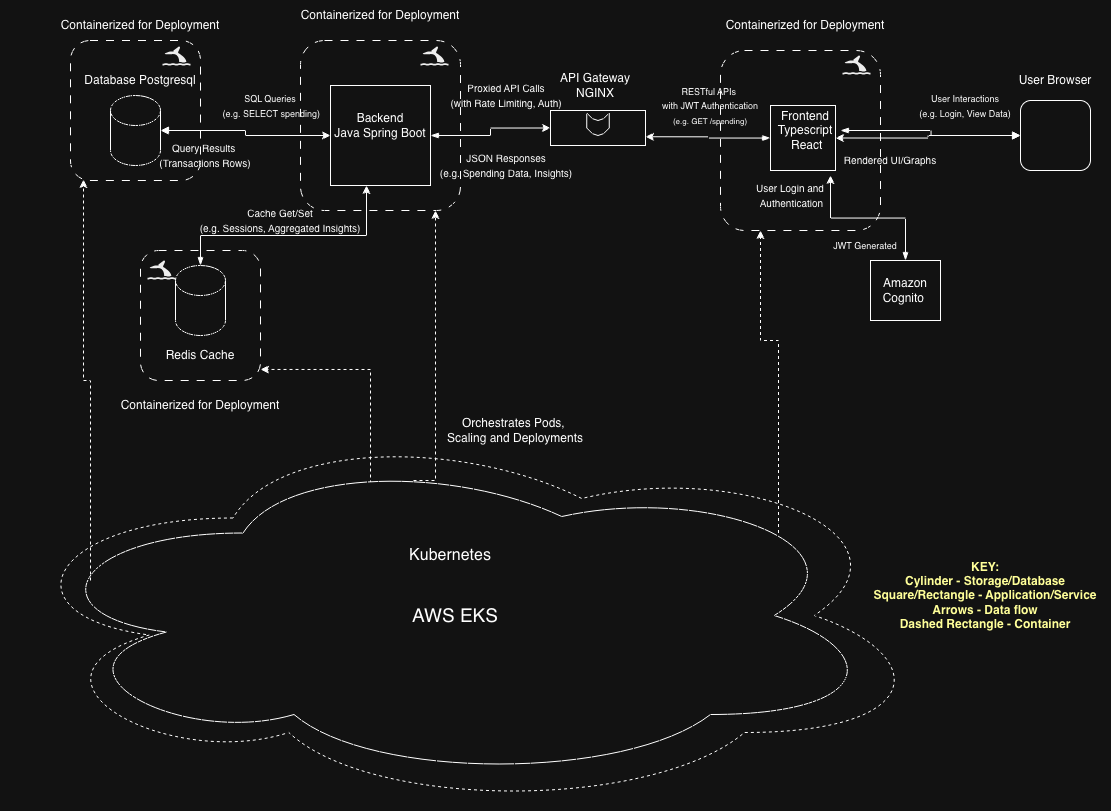

The diagram above was exported from draw.io. Its source (the exported page's mxGraphModel, read from the mxfile embedded in the PNG):
<mxGraphModel dx="2418" dy="844" grid="1" gridSize="10" guides="1" tooltips="1" connect="1" arrows="1" fold="1" page="1" pageScale="1" pageWidth="1100" pageHeight="850" math="0" shadow="0">
  <root>
    <mxCell id="0" />
    <mxCell id="1" parent="0" />
    <mxCell id="VkCdACqMVX4tEhz3zkrp-46" parent="1" style="ellipse;shape=cloud;whiteSpace=wrap;html=1;dashed=1;" value="" vertex="1">
      <mxGeometry height="390" width="930" x="-20" y="450" as="geometry" />
    </mxCell>
    <mxCell id="VkCdACqMVX4tEhz3zkrp-33" parent="1" style="rounded=1;whiteSpace=wrap;html=1;dashed=1;dashPattern=8 8;" value="" vertex="1">
      <mxGeometry height="140" width="130" x="50" y="70" as="geometry" />
    </mxCell>
    <mxCell id="VkCdACqMVX4tEhz3zkrp-34" parent="1" style="rounded=1;whiteSpace=wrap;html=1;dashed=1;dashPattern=8 8;" value="" vertex="1">
      <mxGeometry height="130" width="120" x="120" y="280" as="geometry" />
    </mxCell>
    <mxCell id="VkCdACqMVX4tEhz3zkrp-28" parent="1" style="rounded=1;whiteSpace=wrap;html=1;dashed=1;dashPattern=8 8;" value="" vertex="1">
      <mxGeometry height="180" width="160" x="700" y="80" as="geometry" />
    </mxCell>
    <mxCell id="VkCdACqMVX4tEhz3zkrp-27" parent="1" style="rounded=1;whiteSpace=wrap;html=1;dashed=1;dashPattern=8 8;" value="" vertex="1">
      <mxGeometry height="170" width="160" x="280" y="70" as="geometry" />
    </mxCell>
    <mxCell id="VkCdACqMVX4tEhz3zkrp-16" edge="1" parent="1" source="-Cm5ZsRc_Kc_yAY0VWMG-1" style="edgeStyle=orthogonalEdgeStyle;rounded=0;orthogonalLoop=1;jettySize=auto;html=1;entryX=0;entryY=0.5;entryDx=0;entryDy=0;startArrow=blockThin;startFill=1;" target="VkCdACqMVX4tEhz3zkrp-14">
      <mxGeometry relative="1" as="geometry" />
    </mxCell>
    <mxCell id="-Cm5ZsRc_Kc_yAY0VWMG-1" parent="1" style="whiteSpace=wrap;html=1;aspect=fixed;" value="" vertex="1">
      <mxGeometry height="100" width="100" x="310" y="115" as="geometry" />
    </mxCell>
    <mxCell id="-Cm5ZsRc_Kc_yAY0VWMG-2" parent="1" style="text;html=1;whiteSpace=wrap;strokeColor=none;fillColor=none;align=center;verticalAlign=middle;rounded=0;autosize=1;resizable=0;" value="Backend&lt;div&gt;Java Spring Boot&lt;/div&gt;" vertex="1">
      <mxGeometry height="40" width="110" x="305" y="135" as="geometry" />
    </mxCell>
    <mxCell id="VkCdACqMVX4tEhz3zkrp-18" edge="1" parent="1" source="-Cm5ZsRc_Kc_yAY0VWMG-5" style="edgeStyle=orthogonalEdgeStyle;rounded=0;orthogonalLoop=1;jettySize=auto;html=1;entryX=1;entryY=0.75;entryDx=0;entryDy=0;startArrow=blockThin;startFill=1;" target="VkCdACqMVX4tEhz3zkrp-14">
      <mxGeometry relative="1" as="geometry" />
    </mxCell>
    <mxCell id="-Cm5ZsRc_Kc_yAY0VWMG-5" parent="1" style="whiteSpace=wrap;html=1;aspect=fixed;" value="" vertex="1">
      <mxGeometry height="65" width="65" x="750" y="135" as="geometry" />
    </mxCell>
    <mxCell id="IZUtJoOsd-i0n76YE9UY-18" edge="1" parent="1" style="edgeStyle=orthogonalEdgeStyle;rounded=0;orthogonalLoop=1;jettySize=auto;html=1;entryX=0;entryY=0.5;entryDx=0;entryDy=0;startArrow=blockThin;startFill=1;" target="VkCdACqMVX4tEhz3zkrp-10">
      <mxGeometry relative="1" as="geometry">
        <mxPoint x="820" y="160" as="sourcePoint" />
      </mxGeometry>
    </mxCell>
    <mxCell id="-Cm5ZsRc_Kc_yAY0VWMG-6" parent="1" style="text;html=1;whiteSpace=wrap;strokeColor=none;fillColor=none;align=center;verticalAlign=middle;rounded=0;autosize=1;resizable=0;" value="Frontend&lt;div&gt;Typescript&lt;/div&gt;&lt;div&gt;&amp;nbsp;React&lt;/div&gt;" vertex="1">
      <mxGeometry height="60" width="80" x="745" y="130" as="geometry" />
    </mxCell>
    <mxCell id="-Cm5ZsRc_Kc_yAY0VWMG-9" edge="1" parent="1" source="-Cm5ZsRc_Kc_yAY0VWMG-7" style="edgeStyle=orthogonalEdgeStyle;rounded=0;orthogonalLoop=1;jettySize=auto;html=1;entryX=0;entryY=0.5;entryDx=0;entryDy=0;startArrow=block;startFill=1;" target="-Cm5ZsRc_Kc_yAY0VWMG-1">
      <mxGeometry relative="1" as="geometry" />
    </mxCell>
    <mxCell id="-Cm5ZsRc_Kc_yAY0VWMG-7" parent="1" style="shape=cylinder3;whiteSpace=wrap;html=1;boundedLbl=1;backgroundOutline=1;size=15;labelBorderColor=light-dark(#000000,#007FFF);" value="" vertex="1">
      <mxGeometry height="70" width="50" x="90" y="125" as="geometry" />
    </mxCell>
    <mxCell id="-Cm5ZsRc_Kc_yAY0VWMG-8" parent="1" style="text;html=1;whiteSpace=wrap;strokeColor=none;fillColor=none;align=center;verticalAlign=middle;rounded=0;autosize=1;resizable=0;" value="Database Postgresql" vertex="1">
      <mxGeometry height="30" width="130" x="55" y="95" as="geometry" />
    </mxCell>
    <mxCell id="IZUtJoOsd-i0n76YE9UY-1" parent="1" style="text;html=1;whiteSpace=wrap;strokeColor=none;fillColor=none;align=center;verticalAlign=middle;rounded=0;autosize=1;resizable=0;" value="&lt;font style=&quot;font-size: 9px;&quot;&gt;RESTful APIs&amp;nbsp;&lt;/font&gt;&lt;div&gt;&lt;font style=&quot;font-size: 9px;&quot;&gt;with JWT Authentication&lt;/font&gt;&lt;div&gt;&lt;font style=&quot;font-size: 8px;&quot;&gt;(e.g. GET /spending)&lt;/font&gt;&lt;/div&gt;&lt;/div&gt;" vertex="1">
      <mxGeometry height="60" width="120" x="630" y="105" as="geometry" />
    </mxCell>
    <mxCell id="IZUtJoOsd-i0n76YE9UY-2" parent="1" style="shape=cylinder3;whiteSpace=wrap;html=1;boundedLbl=1;backgroundOutline=1;size=15;" value="" vertex="1">
      <mxGeometry height="70" width="50" x="155" y="295" as="geometry" />
    </mxCell>
    <mxCell id="IZUtJoOsd-i0n76YE9UY-3" parent="1" style="text;html=1;whiteSpace=wrap;strokeColor=none;fillColor=none;align=center;verticalAlign=middle;rounded=0;autosize=1;resizable=0;" value="Redis Cache" vertex="1">
      <mxGeometry height="30" width="90" x="135" y="370" as="geometry" />
    </mxCell>
    <mxCell id="IZUtJoOsd-i0n76YE9UY-6" edge="1" parent="1" source="VkCdACqMVX4tEhz3zkrp-10" style="edgeStyle=orthogonalEdgeStyle;rounded=0;orthogonalLoop=1;jettySize=auto;html=1;entryX=1;entryY=0.5;entryDx=0;entryDy=0;startArrow=block;startFill=1;exitX=0;exitY=0.5;exitDx=0;exitDy=0;" target="-Cm5ZsRc_Kc_yAY0VWMG-5">
      <mxGeometry relative="1" as="geometry">
        <mxPoint x="805" y="165" as="sourcePoint" />
      </mxGeometry>
    </mxCell>
    <mxCell id="IZUtJoOsd-i0n76YE9UY-5" parent="1" style="text;html=1;whiteSpace=wrap;strokeColor=none;fillColor=none;align=center;verticalAlign=middle;rounded=0;autosize=1;resizable=0;" value="User Browser" vertex="1">
      <mxGeometry height="30" width="100" x="985" y="95" as="geometry" />
    </mxCell>
    <mxCell id="IZUtJoOsd-i0n76YE9UY-9" edge="1" parent="1" source="IZUtJoOsd-i0n76YE9UY-2" style="edgeStyle=orthogonalEdgeStyle;rounded=0;orthogonalLoop=1;jettySize=auto;html=1;entryX=0.36;entryY=1;entryDx=0;entryDy=0;entryPerimeter=0;startArrow=blockThin;startFill=1;" target="-Cm5ZsRc_Kc_yAY0VWMG-1">
      <mxGeometry relative="1" as="geometry">
        <Array as="points">
          <mxPoint x="180" y="265" />
          <mxPoint x="346" y="265" />
        </Array>
        <mxPoint x="346" y="220" as="targetPoint" />
      </mxGeometry>
    </mxCell>
    <mxCell id="IZUtJoOsd-i0n76YE9UY-10" parent="1" style="text;html=1;whiteSpace=wrap;strokeColor=none;fillColor=none;align=center;verticalAlign=middle;rounded=0;autosize=1;resizable=0;" value="&lt;font size=&quot;1&quot;&gt;Cache Get/Set&lt;/font&gt;&lt;div&gt;&lt;font size=&quot;1&quot;&gt;(e.g. Sessions, Aggregated Insights)&lt;/font&gt;&lt;/div&gt;" vertex="1">
      <mxGeometry height="40" width="180" x="170" y="230" as="geometry" />
    </mxCell>
    <mxCell id="VkCdACqMVX4tEhz3zkrp-1" parent="1" style="text;html=1;whiteSpace=wrap;strokeColor=none;fillColor=none;align=center;verticalAlign=middle;rounded=0;autosize=1;resizable=0;" value="&lt;font size=&quot;1&quot;&gt;JSON Responses&lt;/font&gt;&lt;div&gt;&lt;font size=&quot;1&quot;&gt;(e.g. Spending Data, Insights)&lt;/font&gt;&lt;/div&gt;" vertex="1">
      <mxGeometry height="40" width="160" x="406.25" y="175" as="geometry" />
    </mxCell>
    <mxCell id="VkCdACqMVX4tEhz3zkrp-4" parent="1" style="text;html=1;whiteSpace=wrap;strokeColor=none;fillColor=none;align=center;verticalAlign=middle;rounded=0;autosize=1;resizable=0;" value="&lt;font style=&quot;font-size: 9px;&quot;&gt;User Interactions&lt;/font&gt;&lt;div&gt;&lt;font style=&quot;font-size: 9px;&quot;&gt;(e.g. Login, View Data)&lt;/font&gt;&lt;/div&gt;" vertex="1">
      <mxGeometry height="40" width="110" x="890" y="115" as="geometry" />
    </mxCell>
    <mxCell id="VkCdACqMVX4tEhz3zkrp-5" parent="1" style="text;html=1;whiteSpace=wrap;strokeColor=none;fillColor=none;align=center;verticalAlign=middle;rounded=0;autosize=1;resizable=0;" value="&lt;font style=&quot;font-size: 10px;&quot;&gt;Rendered UI/Graphs&lt;/font&gt;" vertex="1">
      <mxGeometry height="30" width="120" x="810" y="175" as="geometry" />
    </mxCell>
    <mxCell id="VkCdACqMVX4tEhz3zkrp-7" parent="1" style="text;html=1;whiteSpace=wrap;strokeColor=none;fillColor=none;align=center;verticalAlign=middle;rounded=0;autosize=1;resizable=0;" value="&lt;font style=&quot;font-size: 9px;&quot;&gt;SQL Queries&lt;/font&gt;&lt;div&gt;&lt;font style=&quot;font-size: 9px;&quot;&gt;&amp;nbsp;(e.g. SELECT spending)&lt;/font&gt;&lt;/div&gt;" vertex="1">
      <mxGeometry height="40" width="120" x="190" y="115" as="geometry" />
    </mxCell>
    <mxCell id="VkCdACqMVX4tEhz3zkrp-8" parent="1" style="text;html=1;whiteSpace=wrap;strokeColor=none;fillColor=none;align=center;verticalAlign=middle;rounded=0;autosize=1;resizable=0;" value="&lt;font size=&quot;1&quot;&gt;Query Results&amp;nbsp;&lt;/font&gt;&lt;div&gt;&lt;font size=&quot;1&quot;&gt;(Transactions Rows)&lt;/font&gt;&lt;/div&gt;" vertex="1">
      <mxGeometry height="40" width="110" x="130" y="165" as="geometry" />
    </mxCell>
    <mxCell id="VkCdACqMVX4tEhz3zkrp-10" parent="1" style="rounded=1;whiteSpace=wrap;html=1;" value="" vertex="1">
      <mxGeometry height="70" width="70" x="1000" y="130" as="geometry" />
    </mxCell>
    <mxCell id="VkCdACqMVX4tEhz3zkrp-12" parent="1" style="text;html=1;whiteSpace=wrap;strokeColor=none;fillColor=none;align=center;verticalAlign=middle;rounded=0;autosize=1;resizable=0;" value="&lt;b&gt;&lt;font style=&quot;color: light-dark(rgb(0, 0, 0), rgb(255, 255, 153));&quot;&gt;KEY:&lt;/font&gt;&lt;/b&gt;&lt;div&gt;&lt;b&gt;&lt;font style=&quot;color: light-dark(rgb(0, 0, 0), rgb(255, 255, 153));&quot;&gt;Cylinder - Storage/Database&lt;/font&gt;&lt;/b&gt;&lt;/div&gt;&lt;div&gt;&lt;font style=&quot;color: light-dark(rgb(0, 0, 0), rgb(255, 255, 153));&quot;&gt;&lt;b style=&quot;&quot;&gt;Square/Rectangle - Application/Service&lt;/b&gt;&lt;/font&gt;&lt;/div&gt;&lt;div&gt;&lt;font style=&quot;color: light-dark(rgb(0, 0, 0), rgb(255, 255, 153));&quot;&gt;&lt;b style=&quot;&quot;&gt;Arrows - Data flow&lt;/b&gt;&lt;/font&gt;&lt;/div&gt;&lt;div&gt;&lt;font style=&quot;color: light-dark(rgb(0, 0, 0), rgb(255, 255, 153));&quot;&gt;&lt;b style=&quot;&quot;&gt;Dashed Rectangle - Container&lt;/b&gt;&lt;/font&gt;&lt;/div&gt;" vertex="1">
      <mxGeometry height="90" width="250" x="840" y="580" as="geometry" />
    </mxCell>
    <mxCell id="VkCdACqMVX4tEhz3zkrp-14" parent="1" style="rounded=0;whiteSpace=wrap;html=1;" value="" vertex="1">
      <mxGeometry height="35" width="95" x="530" y="140" as="geometry" />
    </mxCell>
    <mxCell id="VkCdACqMVX4tEhz3zkrp-15" edge="1" parent="1" source="VkCdACqMVX4tEhz3zkrp-13" style="edgeStyle=orthogonalEdgeStyle;rounded=0;orthogonalLoop=1;jettySize=auto;html=1;exitX=0.25;exitY=1;exitDx=0;exitDy=0;">
      <mxGeometry relative="1" as="geometry">
        <mxPoint x="589" y="160" as="targetPoint" />
      </mxGeometry>
    </mxCell>
    <mxCell id="VkCdACqMVX4tEhz3zkrp-13" parent="1" style="shape=dataStorage;whiteSpace=wrap;html=1;fixedSize=1;rotation=-90;size=7.5;" value="" vertex="1">
      <mxGeometry height="22.5" width="22.5" x="566.25" y="142.5" as="geometry" />
    </mxCell>
    <mxCell id="VkCdACqMVX4tEhz3zkrp-19" parent="1" style="text;html=1;whiteSpace=wrap;strokeColor=none;fillColor=none;align=center;verticalAlign=middle;rounded=0;autosize=1;resizable=0;" value="API Gateway&lt;div&gt;NGINX&lt;/div&gt;" vertex="1">
      <mxGeometry height="40" width="90" x="530" y="95" as="geometry" />
    </mxCell>
    <mxCell id="VkCdACqMVX4tEhz3zkrp-20" parent="1" style="text;html=1;whiteSpace=wrap;strokeColor=none;fillColor=none;align=center;verticalAlign=middle;rounded=0;autosize=1;resizable=0;" value="&lt;font size=&quot;1&quot;&gt;Proxied API Calls&lt;br&gt;&lt;/font&gt;&lt;div&gt;&lt;font size=&quot;1&quot;&gt;(with Rate Limiting, Auth)&lt;/font&gt;&lt;/div&gt;" vertex="1">
      <mxGeometry height="40" width="130" x="421.25" y="105" as="geometry" />
    </mxCell>
    <mxCell id="VkCdACqMVX4tEhz3zkrp-29" parent="1" style="text;html=1;whiteSpace=wrap;strokeColor=none;fillColor=none;align=center;verticalAlign=middle;rounded=0;autosize=1;resizable=0;" value="Containerized for Deployment" vertex="1">
      <mxGeometry height="30" width="180" x="270" y="30" as="geometry" />
    </mxCell>
    <mxCell id="VkCdACqMVX4tEhz3zkrp-30" parent="1" style="text;html=1;whiteSpace=wrap;strokeColor=none;fillColor=none;align=center;verticalAlign=middle;rounded=0;autosize=1;resizable=0;" value="Containerized for Deployment" vertex="1">
      <mxGeometry height="30" width="180" x="695" y="40" as="geometry" />
    </mxCell>
    <mxCell id="VkCdACqMVX4tEhz3zkrp-31" parent="1" style="shape=mxgraph.signs.sports.whale_viewing;html=1;pointerEvents=1;fillColor=#000000;strokeColor=none;verticalLabelPosition=bottom;verticalAlign=top;align=center;" value="" vertex="1">
      <mxGeometry height="19" width="28" x="400" y="76" as="geometry" />
    </mxCell>
    <mxCell id="VkCdACqMVX4tEhz3zkrp-32" parent="1" style="shape=mxgraph.signs.sports.whale_viewing;html=1;pointerEvents=1;fillColor=#000000;strokeColor=none;verticalLabelPosition=bottom;verticalAlign=top;align=center;" value="" vertex="1">
      <mxGeometry height="19" width="28" x="822" y="85" as="geometry" />
    </mxCell>
    <mxCell id="VkCdACqMVX4tEhz3zkrp-35" parent="1" style="text;html=1;whiteSpace=wrap;strokeColor=none;fillColor=none;align=center;verticalAlign=middle;rounded=0;autosize=1;resizable=0;" value="Containerized for Deployment" vertex="1">
      <mxGeometry height="30" width="180" x="30" y="40" as="geometry" />
    </mxCell>
    <mxCell id="VkCdACqMVX4tEhz3zkrp-36" parent="1" style="text;html=1;whiteSpace=wrap;strokeColor=none;fillColor=none;align=center;verticalAlign=middle;rounded=0;autosize=1;resizable=0;" value="Containerized for Deployment" vertex="1">
      <mxGeometry height="30" width="180" x="90" y="420" as="geometry" />
    </mxCell>
    <mxCell id="VkCdACqMVX4tEhz3zkrp-37" parent="1" style="shape=mxgraph.signs.sports.whale_viewing;html=1;pointerEvents=1;fillColor=#000000;strokeColor=none;verticalLabelPosition=bottom;verticalAlign=top;align=center;" value="" vertex="1">
      <mxGeometry height="19" width="28" x="142" y="76" as="geometry" />
    </mxCell>
    <mxCell id="VkCdACqMVX4tEhz3zkrp-38" parent="1" style="shape=mxgraph.signs.sports.whale_viewing;html=1;pointerEvents=1;fillColor=#000000;strokeColor=none;verticalLabelPosition=bottom;verticalAlign=top;align=center;" value="" vertex="1">
      <mxGeometry height="19" width="28" x="127" y="290" as="geometry" />
    </mxCell>
    <mxCell id="VkCdACqMVX4tEhz3zkrp-40" edge="1" parent="1" source="VkCdACqMVX4tEhz3zkrp-39" style="edgeStyle=orthogonalEdgeStyle;rounded=0;orthogonalLoop=1;jettySize=auto;html=1;exitX=0.4;exitY=0.1;exitDx=0;exitDy=0;exitPerimeter=0;entryX=1;entryY=0.915;entryDx=0;entryDy=0;entryPerimeter=0;dashed=1;" target="VkCdACqMVX4tEhz3zkrp-34">
      <mxGeometry relative="1" as="geometry">
        <mxPoint x="250" y="360" as="targetPoint" />
      </mxGeometry>
    </mxCell>
    <mxCell id="VkCdACqMVX4tEhz3zkrp-39" parent="1" style="ellipse;shape=cloud;whiteSpace=wrap;html=1;" value="&lt;font style=&quot;font-size: 19px;&quot;&gt;AWS EKS&lt;/font&gt;" vertex="1">
      <mxGeometry height="330" width="850" x="10" y="480" as="geometry" />
    </mxCell>
    <mxCell id="VkCdACqMVX4tEhz3zkrp-42" edge="1" parent="1" source="VkCdACqMVX4tEhz3zkrp-39" style="edgeStyle=orthogonalEdgeStyle;rounded=0;orthogonalLoop=1;jettySize=auto;html=1;exitX=0.88;exitY=0.25;exitDx=0;exitDy=0;exitPerimeter=0;dashed=1;entryX=0.25;entryY=1;entryDx=0;entryDy=0;" target="VkCdACqMVX4tEhz3zkrp-28">
      <mxGeometry relative="1" as="geometry">
        <mxPoint x="832" y="475" as="sourcePoint" />
        <mxPoint x="790" y="250" as="targetPoint" />
      </mxGeometry>
    </mxCell>
    <mxCell id="VkCdACqMVX4tEhz3zkrp-44" edge="1" parent="1" style="edgeStyle=orthogonalEdgeStyle;rounded=0;orthogonalLoop=1;jettySize=auto;html=1;entryX=0.1;entryY=0.993;entryDx=0;entryDy=0;entryPerimeter=0;dashed=1;" target="VkCdACqMVX4tEhz3zkrp-33">
      <mxGeometry relative="1" as="geometry">
        <mxPoint x="70" y="610" as="sourcePoint" />
        <mxPoint x="65" y="210" as="targetPoint" />
      </mxGeometry>
    </mxCell>
    <mxCell id="VkCdACqMVX4tEhz3zkrp-45" parent="1" style="text;html=1;whiteSpace=wrap;strokeColor=none;fillColor=none;align=center;verticalAlign=middle;rounded=0;autosize=1;resizable=0;" value="Orchestrates Pods,&amp;nbsp;&lt;div&gt;Scaling and Deployments&lt;/div&gt;" vertex="1">
      <mxGeometry height="40" width="160" x="415" y="440" as="geometry" />
    </mxCell>
    <mxCell id="VkCdACqMVX4tEhz3zkrp-47" parent="1" style="text;html=1;whiteSpace=wrap;strokeColor=none;fillColor=none;align=center;verticalAlign=middle;rounded=0;autosize=1;resizable=0;" value="&lt;font style=&quot;font-size: 16px;&quot;&gt;Kubernetes&lt;/font&gt;" vertex="1">
      <mxGeometry height="30" width="110" x="375" y="570" as="geometry" />
    </mxCell>
    <mxCell id="IZUtJoOsd-i0n76YE9UY-19" edge="1" parent="1" style="edgeStyle=orthogonalEdgeStyle;rounded=0;orthogonalLoop=1;jettySize=auto;html=1;dashed=1;entryX=0.5;entryY=1;entryDx=0;entryDy=0;">
      <mxGeometry relative="1" as="geometry">
        <Array as="points">
          <mxPoint x="393" y="510" />
          <mxPoint x="415" y="510" />
        </Array>
        <mxPoint x="393" y="510" as="sourcePoint" />
        <mxPoint x="415" y="240" as="targetPoint" />
      </mxGeometry>
    </mxCell>
    <mxCell id="IZUtJoOsd-i0n76YE9UY-23" edge="1" parent="1" source="IZUtJoOsd-i0n76YE9UY-22" style="edgeStyle=orthogonalEdgeStyle;rounded=0;orthogonalLoop=1;jettySize=auto;html=1;entryX=0;entryY=1;entryDx=0;entryDy=0;startArrow=blockThin;startFill=1;" target="VkCdACqMVX4tEhz3zkrp-5">
      <mxGeometry relative="1" as="geometry" />
    </mxCell>
    <mxCell id="IZUtJoOsd-i0n76YE9UY-22" parent="1" style="rounded=0;whiteSpace=wrap;html=1;" value="Amazon Cognito&amp;nbsp;" vertex="1">
      <mxGeometry height="60" width="70" x="850" y="290" as="geometry" />
    </mxCell>
    <mxCell id="VkCdACqMVX4tEhz3zkrp-55" parent="1" style="text;html=1;whiteSpace=wrap;strokeColor=none;fillColor=none;align=center;verticalAlign=middle;rounded=0;autosize=1;resizable=0;" value="&lt;font style=&quot;font-size: 9px;&quot;&gt;JWT Generated&lt;/font&gt;" vertex="1">
      <mxGeometry height="30" width="90" x="800" y="260" as="geometry" />
    </mxCell>
    <mxCell id="VkCdACqMVX4tEhz3zkrp-56" parent="1" style="text;html=1;whiteSpace=wrap;strokeColor=none;fillColor=none;align=center;verticalAlign=middle;rounded=0;autosize=1;resizable=0;" value="&lt;font size=&quot;1&quot;&gt;User Login and&lt;/font&gt;&lt;div&gt;&lt;font size=&quot;1&quot;&gt;&amp;nbsp;Authentication&lt;/font&gt;&lt;/div&gt;" vertex="1">
      <mxGeometry height="40" width="90" x="725" y="205" as="geometry" />
    </mxCell>
  </root>
</mxGraphModel>